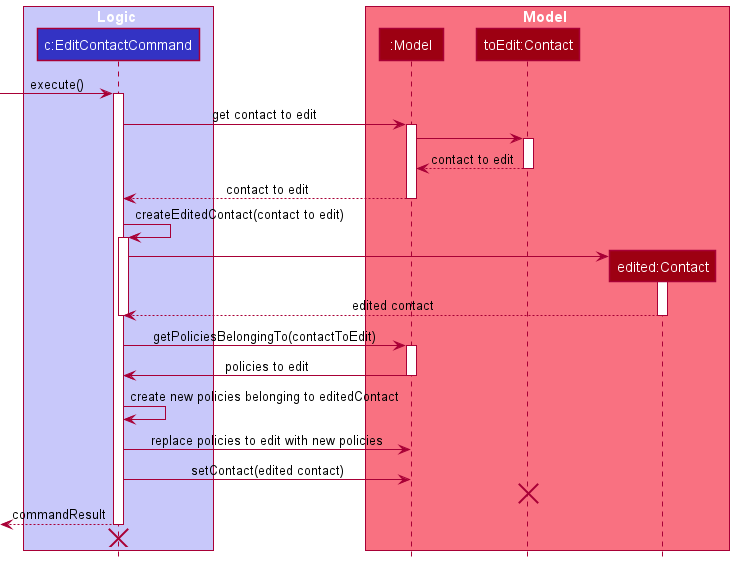

The diagram above was rendered by PlantUML. Its source (embedded in the PNG):
@startuml
!include style.puml

box Logic LOGIC_COLOR_T1


participant "c:EditContactCommand" as EditContactCommand LOGIC_COLOR
end box

box Model MODEL_COLOR_T1



participant ":Model" as Model MODEL_COLOR

participant "toEdit:Contact" as ToEdit MODEL_COLOR
participant "edited:Contact" as Edited MODEL_COLOR

end box

[-> EditContactCommand : execute()

activate EditContactCommand

EditContactCommand -> Model : get contact to edit
activate Model

Model -> ToEdit
activate ToEdit
ToEdit --> Model: contact to edit
deactivate ToEdit

Model --> EditContactCommand : contact to edit
deactivate Model

EditContactCommand -> EditContactCommand : createEditedContact(contact to edit)
activate EditContactCommand

create Edited
EditContactCommand -> Edited
activate Edited
Edited --> EditContactCommand : edited contact
deactivate Edited
deactivate EditContactCommand

EditContactCommand -> Model : getPoliciesBelongingTo(contactToEdit)

activate Model
Model -> EditContactCommand : policies to edit
deactivate Model

EditContactCommand -> EditContactCommand: create new policies belonging to editedContact

EditContactCommand -> Model : replace policies to edit with new policies


EditContactCommand -> Model : setContact(edited contact)


EditContactCommand -[hidden]-> ToEdit
destroy ToEdit

[<-- EditContactCommand : commandResult
deactivate EditContactCommand
Model -[hidden]-> EditContactCommand

destroy EditContactCommand
@enduml